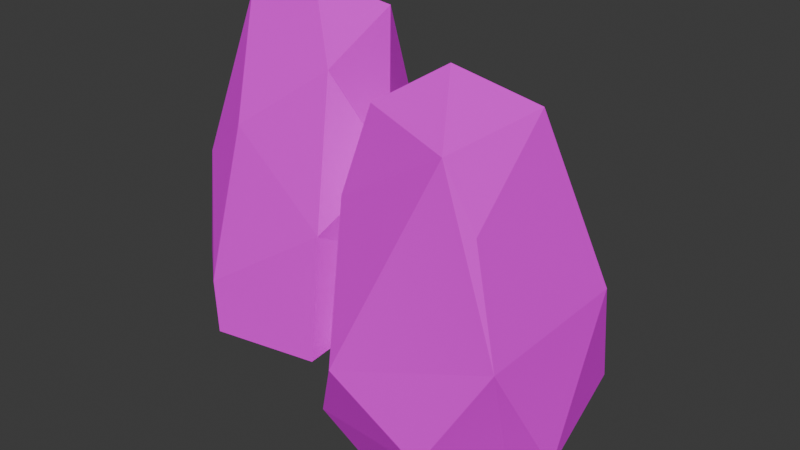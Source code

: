 # Source: Rocks2.blend  (saved by Blender 4.0.36; exported with 4.5.12 LTS)
import bpy
from mathutils import Matrix  # noqa: F401  (used for matrix-valued properties, if any)

bpy.ops.wm.read_factory_settings(use_empty=True)
scene = bpy.context.scene
scene.name = 'Scene'

# ---- collections
col_collection = bpy.data.collections.new('Collection'); scene.collection.children.link(col_collection)

# ---- images (referenced by path relative to the original .blend; pixels are not part of the script)
import os
ASSET_DIR = os.environ.get("B2B_ASSET_DIR", "")  # directory of the original .blend (textures are referenced by path, not embedded)
HERE = os.path.dirname(os.path.abspath(__file__))  # packed textures are extracted next to this script under _unpacked/

def load_image(name, relpath, width, height, colorspace="sRGB"):
    """Load a texture the original file referenced (path relative to the .blend, or extracted next to this script)."""
    p = next((c for c in (os.path.join(HERE, relpath), os.path.join(ASSET_DIR, relpath)) if relpath and os.path.exists(c)), "")
    if p:
        img = bpy.data.images.load(p, check_existing=True)
        img.name = name
    else:  # same state as the original file: an image datablock whose file is absent (Cycles renders it pink)
        img = bpy.data.images.new(name, width, height)
        img.source = "FILE"
        img.filepath = "//" + (relpath or name)
    img.colorspace_settings.name = colorspace
    return img
img_df_colorpalette_png = load_image('DF_ColorPalette.png', 'DF_ColorPalette.png', 1024, 1024, 'sRGB')

# ---- materials (node trees are filled in below, after node groups)
mat_material_002 = bpy.data.materials.new('Material.002')
mat_material_002.use_transparent_shadow = False
mat_material_002.roughness = 0.5

# ---- material node trees
mat_material_002.use_nodes = True; mat_material_002.node_tree.nodes.clear()
_N = mat_material_002.node_tree.nodes; _L = mat_material_002.node_tree.links
n0 = _N.new('ShaderNodeBsdfPrincipled'); n0.name = 'Principled BSDF'; n0.location = (10, 300)
n0.inputs[3].default_value = 1.45
n0.inputs[27].default_value = (0.0, 0.0, 0.0, 1.0)
n0.inputs[28].default_value = 1.0
n1 = _N.new('ShaderNodeOutputMaterial'); n1.name = 'Material Output'; n1.location = (300, 300)
n2 = _N.new('ShaderNodeTexImage'); n2.name = 'Image Texture'; n2.location = (-302, 219)
n2.image = img_df_colorpalette_png
n2.interpolation = 'Closest'
_L.new(n0.outputs[0], n1.inputs[0])
_L.new(n2.outputs[0], n0.inputs[0])
n1.is_active_output = True

# ---- world
world_world = bpy.data.worlds.new('World'); scene.world = world_world
world_world.use_nodes = True; world_world.node_tree.nodes.clear()
_N = world_world.node_tree.nodes; _L = world_world.node_tree.links
n0 = _N.new('ShaderNodeOutputWorld'); n0.name = 'World Output'; n0.location = (300, 300)
n1 = _N.new('ShaderNodeBackground'); n1.name = 'Background'; n1.location = (10, 300)
n1.inputs[0].default_value = (0.05088, 0.05088, 0.05088, 1.0)
_L.new(n1.outputs[0], n0.inputs[0])
n0.is_active_output = True
world_world.color = (0.05088, 0.05088, 0.05088)
world_world.use_sun_shadow = False
world_world.sun_shadow_jitter_overblur = 0.0

# ---- meshes
me_rock = bpy.data.meshes.new('Rock')
me_rock.from_pydata([(0.7848, 0.636, 0.4431), (0.5151, 0.5955, 0.1527), (-0.2727, -0.5305, 1.749), (0.4013, 0.4262, 2.572), (-0.316, 0.6167, 2.56), (-0.4985, 0.5931, 2.114), (0.8222, -0.08846, 1.585), (-0.4736, 0.2856, 0.002785), (-0.1875, 0.5475, 0.08616), (0.5022, 0.8193, 0.9877), (0.5616, -0.6986, 0.09128), (-0.739, 0.233, 0.3661), (-0.5052, -0.09872, 2.618), (0.587, -0.6135, 1.134), (-0.681, -0.5455, 0.5719), (-0.767, -0.3856, 1.359), (0.05015, 0.001357, 2.815), (0.4899, -0.3517, 2.297), (-0.4175, -0.7749, 0.4689), (-0.3583, -0.804, 0.04186), (-0.628, 0.6577, 1.294), (-0.1408, 0.8206, 0.5227), (2.356, 0.4605, 0.8851), (2.244, -0.7324, 0.7271), (2.062, -0.727, 1.664), (1.837, -0.7957, 2.164), (0.897, -0.6828, 1.586), (1.054, -0.55, 2.254), (0.8835, 0.299, 1.905), (1.77, 0.5762, 1.323), (2.021, 0.02495, 2.292), (1.383, -0.1268, 2.487), (1.973, 0.9599, -0.1163), (2.388, -0.171, -0.2972), (2.1, -0.2137, -0.727), (1.722, -0.8785, -0.1868), (1.78, -0.5308, -0.6631), (0.9756, -0.6189, -0.6191), (0.8697, 0.8628, -0.5931), (0.805, 0.6841, 0.5909), (0.9685, -0.9385, 0.3188), (0.5412, 0.03993, 1.057), (0.6577, -0.6983, -0.3011), (1.92, 1.024, -0.6045), (2.28, 0.7004, -0.005281)], [], [(4, 12, 16), (8, 7, 21), (16, 3, 4), (18, 15, 14), (7, 1, 10), (7, 10, 19), (15, 20, 11), (3, 9, 4), (20, 4, 9), (21, 0, 1), (0, 9, 6), (11, 19, 14), (19, 18, 14), (2, 18, 13), (18, 2, 15), (12, 5, 15), (3, 17, 6), (6, 17, 13), (10, 0, 13), (18, 10, 13), (13, 17, 2), (21, 9, 0), (10, 18, 19), (14, 15, 11), (19, 11, 7), (21, 1, 8), (15, 5, 20), (5, 4, 20), (9, 3, 6), (2, 12, 15), (6, 13, 0), (0, 10, 1), (1, 7, 8), (21, 7, 20), (12, 4, 5), (11, 20, 7), (22, 24, 23), (30, 24, 22), (24, 25, 23), (26, 40, 25), (23, 25, 40), (26, 25, 27), (26, 27, 28), (39, 28, 29), (29, 30, 22), (25, 30, 31), (31, 27, 25), (29, 32, 39), (32, 29, 22), (32, 22, 44), (44, 22, 33), (33, 23, 34), (35, 34, 23), (36, 34, 35), (34, 38, 43), (16, 12, 2, 17), (34, 37, 38), (37, 34, 36), (42, 38, 37), (38, 42, 39), (32, 38, 39), (41, 39, 42), (40, 26, 41), (42, 40, 41), (26, 28, 41), (41, 28, 39), (35, 37, 36), (35, 42, 37), (35, 40, 42), (38, 32, 43), (43, 32, 44), (33, 43, 44), (43, 33, 34), (22, 23, 33), (30, 25, 24), (31, 30, 29, 28), (16, 17, 3), (9, 21, 20), (31, 28, 27), (40, 35, 23)])
_k = set([(0, 1), (0, 6), (0, 9), (0, 10), (0, 13), (0, 21), (1, 8), (1, 21), (2, 12), (2, 17), (3, 6), (3, 9), (4, 9), (4, 12), (4, 16), (4, 20), (5, 12), (5, 15), (5, 20), (6, 9), (6, 13), (6, 17), (7, 8), (7, 10), (7, 11), (7, 19), (7, 20), (8, 21), (9, 21), (10, 13), (10, 18), (10, 19), (11, 15), (11, 19), (11, 20), (12, 15), (13, 17), (13, 18), (14, 15), (14, 18), (14, 19), (15, 18), (15, 20), (16, 17), (18, 19), (20, 21), (22, 23), (22, 24), (22, 30), (22, 32), (22, 33), (22, 44), (23, 24), (23, 25), (23, 33), (23, 34), (23, 35), (24, 30), (25, 27), (25, 30), (25, 31), (25, 40), (26, 27), (26, 40), (26, 41), (27, 28), (28, 29), (28, 31), (28, 39), (28, 41), (29, 30), (32, 38), (32, 39), (32, 43), (32, 44), (33, 34), (33, 43), (34, 36), (34, 38), (34, 43), (35, 36), (35, 37), (35, 40), (35, 42), (36, 37), (37, 42), (38, 39), (38, 42), (38, 43), (39, 41), (39, 42), (40, 41), (40, 42), (41, 42), (43, 44)])
me_rock.attributes.new('sharp_edge', 'BOOLEAN', 'EDGE').data.foreach_set('value', [ (min(e.vertices), max(e.vertices)) in _k for e in me_rock.edges])
_uv = me_rock.uv_layers.new(name='UVMap')
_uv.uv.foreach_set('vector', [0.645, 0.884, 0.645, 0.884, 0.645, 0.884, 0.645, 0.884, 0.645, 0.884, 0.645, 0.884, 0.645, 0.884, 0.645, 0.884, 0.645, 0.884, 0.645, 0.884, 0.645, 0.884, 0.645, 0.884, 0.645, 0.884, 0.645, 0.884, 0.645, 0.884, 0.645, 0.884, 0.645, 0.884, 0.645, 0.884, 0.645, 0.884, 0.645, 0.884, 0.645, 0.884, 0.645, 0.884, 0.645, 0.884, 0.645, 0.884, 0.645, 0.884, 0.645, 0.884, 0.645, 0.884, 0.645, 0.884, 0.645, 0.884, 0.645, 0.884, 0.645, 0.884, 0.645, 0.884, 0.645, 0.884, 0.645, 0.884, 0.645, 0.884, 0.645, 0.884, 0.645, 0.884, 0.645, 0.884, 0.645, 0.884, 0.645, 0.884, 0.645, 0.884, 0.645, 0.884, 0.645, 0.884, 0.645, 0.884, 0.645, 0.884, 0.645, 0.884, 0.645, 0.884, 0.645, 0.884, 0.645, 0.884, 0.645, 0.884, 0.645, 0.884, 0.645, 0.884, 0.645, 0.884, 0.645, 0.884, 0.645, 0.884, 0.645, 0.884, 0.645, 0.884, 0.645, 0.884, 0.645, 0.884, 0.645, 0.884, 0.645, 0.884, 0.645, 0.884, 0.645, 0.884, 0.645, 0.884, 0.645, 0.884, 0.645, 0.884, 0.645, 0.884, 0.645, 0.884, 0.645, 0.884, 0.645, 0.884, 0.645, 0.884, 0.645, 0.884, 0.645, 0.884, 0.645, 0.884, 0.645, 0.884, 0.645, 0.884, 0.645, 0.884, 0.645, 0.884, 0.645, 0.884, 0.645, 0.884, 0.645, 0.884, 0.645, 0.884, 0.645, 0.884, 0.645, 0.884, 0.645, 0.884, 0.645, 0.884, 0.645, 0.884, 0.645, 0.884, 0.645, 0.884, 0.645, 0.884, 0.645, 0.884, 0.645, 0.884, 0.645, 0.884, 0.645, 0.884, 0.645, 0.884, 0.645, 0.884, 0.645, 0.884, 0.645, 0.884, 0.645, 0.884, 0.645, 0.884, 0.645, 0.884, 0.645, 0.884, 0.645, 0.884, 0.645, 0.884, 0.645, 0.884, 0.645, 0.884, 0.645, 0.884, 0.645, 0.884, 0.645, 0.884, 0.645, 0.884, 0.645, 0.884, 0.645, 0.884, 0.645, 0.884, 0.645, 0.884, 0.645, 0.884, 0.645, 0.884, 0.645, 0.884, 0.645, 0.884, 0.645, 0.884, 0.645, 0.884, 0.645, 0.884, 0.645, 0.884, 0.645, 0.884, 0.645, 0.884, 0.645, 0.884, 0.645, 0.884, 0.645, 0.884, 0.645, 0.884, 0.645, 0.884, 0.645, 0.884, 0.645, 0.884, 0.645, 0.884, 0.645, 0.884, 0.645, 0.884, 0.645, 0.884, 0.645, 0.884, 0.645, 0.884, 0.645, 0.884, 0.645, 0.884, 0.645, 0.884, 0.645, 0.884, 0.645, 0.884, 0.645, 0.884, 0.645, 0.884, 0.645, 0.884, 0.645, 0.884, 0.645, 0.884, 0.645, 0.884, 0.645, 0.884, 0.645, 0.884, 0.645, 0.884, 0.645, 0.884, 0.645, 0.884, 0.645, 0.884, 0.645, 0.884, 0.645, 0.884, 0.645, 0.884, 0.645, 0.884, 0.645, 0.884, 0.645, 0.884, 0.645, 0.884, 0.645, 0.884, 0.645, 0.884, 0.645, 0.884, 0.645, 0.884, 0.645, 0.884, 0.645, 0.884, 0.645, 0.884, 0.645, 0.884, 0.645, 0.884, 0.645, 0.884, 0.645, 0.884, 0.645, 0.884, 0.645, 0.884, 0.645, 0.884, 0.645, 0.884, 0.645, 0.884, 0.645, 0.884, 0.645, 0.884, 0.645, 0.884, 0.645, 0.884, 0.645, 0.884, 0.645, 0.884, 0.645, 0.884, 0.645, 0.884, 0.645, 0.884, 0.645, 0.884, 0.645, 0.884, 0.645, 0.884, 0.645, 0.884, 0.645, 0.884, 0.645, 0.884, 0.645, 0.884, 0.645, 0.884, 0.645, 0.884, 0.645, 0.884, 0.645, 0.884, 0.645, 0.884, 0.645, 0.884, 0.645, 0.884, 0.645, 0.884, 0.645, 0.884, 0.645, 0.884, 0.645, 0.884, 0.645, 0.884, 0.645, 0.884, 0.645, 0.884, 0.645, 0.884, 0.645, 0.884, 0.645, 0.884, 0.645, 0.884, 0.645, 0.884, 0.645, 0.884, 0.645, 0.884, 0.645, 0.884, 0.645, 0.884, 0.645, 0.884, 0.645, 0.884, 0.645, 0.884, 0.645, 0.884, 0.645, 0.884, 0.645, 0.884, 0.645, 0.884, 0.645, 0.884, 0.645, 0.884, 0.645, 0.884, 0.645, 0.884, 0.645, 0.884, 0.645, 0.884, 0.645, 0.884, 0.645, 0.884, 0.645, 0.884, 0.645, 0.884, 0.645, 0.884, 0.645, 0.884, 0.645, 0.884, 0.645, 0.884, 0.645, 0.884, 0.645, 0.884, 0.645, 0.884, 0.645, 0.884, 0.645, 0.884])
me_rock.materials.append(mat_material_002)
me_rock.update()
me_rock.normals_split_custom_set([tuple(v) for v in zip(*[iter([-0.3564, 0.1684, 0.919, -0.3541, 0.1713, 0.9194, -0.372, 0.1806, 0.9105, -0.555, 0.7314, -0.3962, -0.5338, 0.7566, -0.3776, -0.5536, 0.7309, -0.3992, 0.1043, 0.4494, 0.8872, 0.07982, 0.4255, 0.9014, 0.1071, 0.4249, 0.8989, -0.6359, -0.7668, 0.08771, -0.634, -0.7687, 0.08407, -0.6342, -0.7683, 0.08669, 0.1423, 0.05201, -0.9885, 0.1326, 0.04019, -0.9904, 0.1268, 0.0464, -0.9908, 0.05888, -0.03343, -0.9977, 0.05581, -0.02949, -0.998, 0.06252, -0.02528, -0.9977, -0.9891, 0.1365, 0.05568, -0.9898, 0.1314, 0.0552, -0.9863, 0.1372, 0.09143, 0.2315, 0.9443, 0.2337, 0.24, 0.9348, 0.2617, 0.2538, 0.9361, 0.2435, -0.1136, 0.991, 0.07017, -0.1243, 0.9903, 0.06171, -0.1785, 0.9791, 0.09747, 0.1658, 0.9442, -0.2846, 0.1635, 0.9447, -0.2843, 0.1639, 0.9458, -0.2803, 0.8362, 0.475, 0.274, 0.8403, 0.4661, 0.2769, 0.8356, 0.4778, 0.2709, -0.8678, -0.2165, -0.4473, -0.8782, -0.1807, -0.4429, -0.8763, -0.1815, -0.4463, -0.6662, -0.7448, -0.03848, -0.6724, -0.7388, -0.04589, -0.6624, -0.7479, -0.04327, 0.03748, -0.9828, 0.1807, 0.03801, -0.9817, 0.1865, 0.02901, -0.9822, 0.1854, -0.4284, -0.8766, 0.2192, -0.4294, -0.8776, 0.2134, -0.4256, -0.8791, 0.2145, -0.977, 0.1381, 0.1627, -0.9761, 0.1325, 0.1722, -0.9751, 0.1361, 0.1752, 0.9162, -0.05625, 0.3967, 0.9132, -0.03685, 0.4058, 0.9107, -0.04065, 0.411, 0.8249, -0.5327, 0.189, 0.8256, -0.5318, 0.1886, 0.8269, -0.5228, 0.2072, 0.9869, -0.1609, -0.009412, 0.9865, -0.1637, -0.01078, 0.9868, -0.161, -0.01533, 0.1082, -0.991, 0.07829, 0.1074, -0.991, 0.07946, 0.1045, -0.9917, 0.07473, 0.06418, -0.9707, 0.2314, 0.06624, -0.9725, 0.2232, 0.06964, -0.9721, 0.2242, 0.1728, 0.957, -0.2329, 0.174, 0.9553, -0.239, 0.1701, 0.9575, -0.2331, 0.1079, -0.9907, 0.08322, 0.1096, -0.9906, 0.08216, 0.1161, -0.989, 0.09144, -0.9916, -0.09559, -0.08711, -0.9912, -0.09703, -0.09003, -0.9894, -0.1272, -0.07072, -0.7962, -0.1025, -0.5963, -0.7927, -0.1071, -0.6001, -0.8009, -0.1245, -0.5858, -0.006878, 0.8471, -0.5313, -0.0116, 0.8486, -0.5288, -0.005556, 0.849, -0.5284, -0.976, 0.1416, 0.1656, -0.9772, 0.1389, 0.1608, -0.9759, 0.1382, 0.1688, -0.4453, 0.8845, 0.1395, -0.4603, 0.877, 0.1378, -0.4587, 0.8769, 0.1436, 0.8936, 0.3922, 0.2184, 0.8976, 0.4198, 0.1347, 0.8908, 0.4246, 0.1617, -0.4741, -0.8318, 0.2887, -0.4719, -0.8346, 0.2841, -0.4699, -0.8336, 0.2903, 0.9459, -0.2567, -0.1985, 0.9477, -0.2528, -0.1949, 0.9465, -0.2597, -0.1917, 0.7259, 0.05568, -0.6856, 0.7212, 0.05901, -0.6902, 0.7353, 0.0576, -0.6753, 0.06543, 0.2224, -0.9728, 0.08329, 0.2305, -0.9695, 0.08512, 0.2148, -0.9729, -0.6714, 0.6869, -0.2784, -0.6692, 0.7022, -0.2431, -0.6617, 0.6868, -0.3009, -0.8955, 0.2753, 0.3496, -0.8986, 0.2637, 0.3506, -0.8936, 0.2586, 0.3669, -0.5071, 0.8197, -0.2663, -0.5524, 0.7722, -0.3139, -0.5694, 0.781, -0.2566, 0.9746, -0.1184, 0.1901, 0.9758, -0.1153, 0.1856, 0.9743, -0.1152, 0.1936, 0.9756, -0.1146, 0.1875, 0.9742, -0.1097, 0.1973, 0.9732, -0.1136, 0.2, 0.473, -0.8758, 0.09632, 0.4878, -0.8677, 0.0956, 0.486, -0.8681, 0.1014, -0.2133, -0.9614, 0.1739, -0.2219, -0.9555, 0.1944, -0.2266, -0.9573, 0.1795, 0.1479, -0.989, 0.008506, 0.1589, -0.9873, 0.0003224, 0.2114, -0.9766, 0.03877, -0.2551, -0.9316, 0.2589, -0.2649, -0.9321, 0.2469, -0.2646, -0.9322, 0.2468, -0.9648, -0.09072, 0.2469, -0.9697, -0.08271, 0.2297, -0.9647, -0.09868, 0.2441, -0.1077, 0.9501, 0.2927, -0.1096, 0.9524, 0.2845, -0.113, 0.9517, 0.2853, 0.4332, 0.8265, 0.3596, 0.4311, 0.8295, 0.3551, 0.4289, 0.828, 0.3611, 0.3321, -0.2173, 0.9179, 0.3299, -0.2203, 0.918, 0.3484, -0.2284, 0.9091, -0.04521, -0.4758, 0.8784, -0.0156, -0.4529, 0.8914, -0.05594, -0.4464, 0.8931, -0.07984, 0.9665, 0.2438, -0.08052, 0.965, 0.2495, -0.07152, 0.9659, 0.2487, 0.3882, 0.8742, 0.2916, 0.3893, 0.8756, 0.2859, 0.3854, 0.877, 0.287, 0.6038, 0.7808, 0.1605, 0.6019, 0.783, 0.1569, 0.6025, 0.782, 0.1595, 0.9897, 0.1357, -0.04564, 0.9893, 0.1374, -0.04845, 0.9857, 0.1661, -0.02731, 0.5457, -0.7817, -0.3019, 0.5907, -0.7296, -0.3446, 0.6061, -0.7417, -0.2874, 0.7051, -0.6428, -0.2993, 0.7024, -0.6605, -0.2653, 0.6962, -0.6415, -0.3222, 0.5945, -0.6833, -0.4239, 0.5736, -0.7104, -0.4078, 0.5932, -0.6826, -0.4268, -0.02737, 0.09848, -0.9948, -0.02422, 0.09466, -0.9952, -0.03069, 0.09019, -0.9955, -0.08611, -0.89, 0.4478, -0.07232, -0.8839, 0.462, -0.07437, -0.8821, 0.4652, -0.07646, -0.8825, 0.4641, -0.1078, 0.009722, -0.9941, -0.09846, 0.02197, -0.9949, -0.09243, 0.01601, -0.9956, -0.02521, -0.1586, -0.987, -0.04286, -0.1675, -0.9849, -0.04515, -0.1517, -0.9874, -0.7005, -0.03468, -0.7128, -0.6955, -0.03752, -0.7175, -0.7101, -0.0376, -0.7031, -0.9914, 0.1266, -0.0334, -0.991, 0.1297, -0.03462, -0.9911, 0.1272, -0.03935, -0.1475, 0.9791, 0.1398, -0.1466, 0.9791, 0.141, -0.1436, 0.9802, 0.1364, -0.9477, 0.2364, -0.2142, -0.9495, 0.2322, -0.211, -0.9487, 0.2388, -0.2073, -0.9136, -0.3961, 0.09211, -0.9098, -0.415, 0.007794, -0.9045, -0.4252, 0.03342, -0.8264, -0.5214, 0.2128, -0.831, -0.5127, 0.2158, -0.8257, -0.5239, 0.2091, -0.9019, -0.1422, 0.4078, -0.903, -0.1479, 0.4034, -0.9008, -0.1453, 0.4093, -0.8499, 0.4897, 0.1947, -0.8505, 0.4888, 0.1941, -0.8521, 0.4786, 0.2121, 0.05571, -0.8087, -0.5856, 0.06043, -0.8102, -0.583, 0.05442, -0.8108, -0.5828, -0.1214, -0.9281, -0.3521, -0.1186, -0.9285, -0.3519, -0.1194, -0.9299, -0.3478, -0.1294, -0.9446, -0.3016, -0.1305, -0.9425, -0.3076, -0.1269, -0.9449, -0.3018, -0.1472, 0.9785, 0.1447, -0.149, 0.9784, 0.1435, -0.1557, 0.976, 0.1525, 0.639, 0.7685, 0.03428, 0.6456, 0.7632, 0.02671, 0.6352, 0.7718, 0.02958, 0.8733, 0.2762, -0.4012, 0.8849, 0.2406, -0.3988, 0.8831, 0.2415, -0.4023, 0.811, 0.1701, -0.5598, 0.8075, 0.1748, -0.5634, 0.8144, 0.1915, -0.5477, 0.9911, -0.1053, 0.08135, 0.9916, -0.1002, 0.08118, 0.9872, -0.1086, 0.1168, 0.8932, -0.2668, 0.362, 0.8958, -0.2552, 0.3638, 0.8901, -0.2514, 0.3802, 0.03828, 0.8603, 0.5084, 0.02432, 0.8528, 0.5217, 0.02629, 0.8508, 0.5248, 0.02844, 0.8514, 0.5238, 0.706, -0.1703, 0.6875, 0.6898, -0.164, 0.7052, 0.6853, -0.1892, 0.7032, -0.1637, 0.9787, 0.1242, -0.1014, 0.9841, 0.1456, -0.09103, 0.9865, 0.1362, -0.7085, 0.152, 0.6892, -0.6889, 0.1418, 0.7108, -0.686, 0.1754, 0.7061, 0.1957, -0.9785, 0.06494, 0.133, -0.9876, 0.08373, 0.123, -0.9897, 0.07375])] * 3)])

# ---- objects
ob_rocks = bpy.data.objects.new('Rocks', me_rock)

# ---- transforms, parenting, visibility, modifiers, constraints
ob_rocks.location = (0.0, 0.0, 0.0)
ob_rocks.color = (0.8, 0.8, 0.8, 1.0)

# ---- collection membership
col_collection.objects.link(ob_rocks)

# ---- scene / render settings (as saved in the file)
scene.frame_start = 1; scene.frame_end = 250; scene.frame_set(1)
scene.render.engine = 'BLENDER_EEVEE_NEXT'
scene.cycles.sampling_pattern = 'TABULATED_SOBOL'
bpy.context.view_layer.update()

# ---- added for rendering (the .blend has no active camera and no usable light): camera, sun
cam_auto = bpy.data.cameras.new('AutoCamera')
cam_auto.lens = 50.0
cam_auto.sensor_width = 36.0
cam_auto.clip_end = 1000.0
ob_auto_camera = bpy.data.objects.new('AutoCamera', cam_auto)
scene.collection.objects.link(ob_auto_camera)
ob_auto_camera.location = (5.55977, -5.65667, 4.84364)
ob_auto_camera.rotation_euler = (1.09748, -7.21219e-08, 0.694738)
scene.camera = ob_auto_camera
light_auto_sun = bpy.data.lights.new('AutoSun', 'SUN')
light_auto_sun.energy = 3.0
light_auto_sun.angle = 0.0523599
ob_auto_sun = bpy.data.objects.new('AutoSun', light_auto_sun)
scene.collection.objects.link(ob_auto_sun)
ob_auto_sun.rotation_euler = (0.872665, 0.174533, 0.523599)
bpy.context.view_layer.update()
